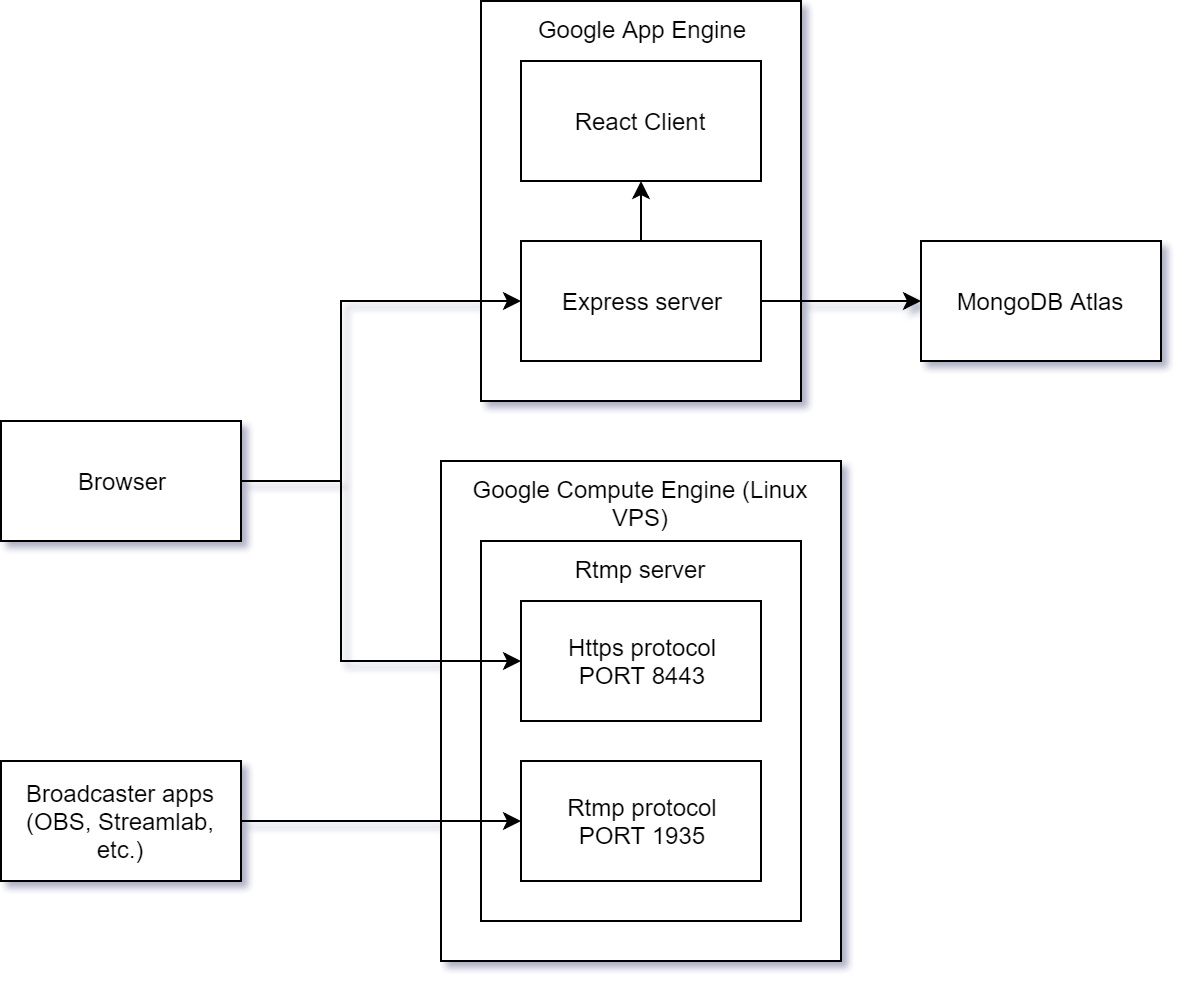

The diagram above was exported from draw.io. Its source (the exported page's mxGraphModel, read from the mxfile embedded in the PNG):
<mxGraphModel dx="1332" dy="836" grid="1" gridSize="10" guides="1" tooltips="1" connect="1" arrows="1" fold="1" page="1" pageScale="1" pageWidth="850" pageHeight="1100" math="0" shadow="0">
  <root>
    <mxCell id="0" />
    <mxCell id="1" parent="0" />
    <mxCell id="eaFAOCg-vSLpkKjdhUhO-32" value="Google Compute Engine (Linux VPS)" style="rounded=0;whiteSpace=wrap;html=1;align=center;verticalAlign=top;" vertex="1" parent="1">
      <mxGeometry x="300" y="330" width="200" height="250" as="geometry" />
    </mxCell>
    <mxCell id="eaFAOCg-vSLpkKjdhUhO-18" value="Google App Engine" style="rounded=0;whiteSpace=wrap;html=1;align=center;verticalAlign=top;" vertex="1" parent="1">
      <mxGeometry x="320" y="100" width="160" height="200" as="geometry" />
    </mxCell>
    <mxCell id="eaFAOCg-vSLpkKjdhUhO-2" value="Rtmp server" style="rounded=0;whiteSpace=wrap;html=1;align=center;horizontal=1;labelPosition=center;verticalLabelPosition=middle;verticalAlign=top;" vertex="1" parent="1">
      <mxGeometry x="320" y="370" width="160" height="190" as="geometry" />
    </mxCell>
    <mxCell id="eaFAOCg-vSLpkKjdhUhO-34" style="edgeStyle=orthogonalEdgeStyle;rounded=0;orthogonalLoop=1;jettySize=auto;html=1;exitX=1;exitY=0.5;exitDx=0;exitDy=0;entryX=0;entryY=0.5;entryDx=0;entryDy=0;" edge="1" parent="1" source="eaFAOCg-vSLpkKjdhUhO-3" target="eaFAOCg-vSLpkKjdhUhO-33">
      <mxGeometry relative="1" as="geometry" />
    </mxCell>
    <mxCell id="eaFAOCg-vSLpkKjdhUhO-42" style="edgeStyle=orthogonalEdgeStyle;rounded=0;orthogonalLoop=1;jettySize=auto;html=1;exitX=0.5;exitY=0;exitDx=0;exitDy=0;entryX=0.5;entryY=1;entryDx=0;entryDy=0;" edge="1" parent="1" source="eaFAOCg-vSLpkKjdhUhO-3" target="eaFAOCg-vSLpkKjdhUhO-5">
      <mxGeometry relative="1" as="geometry" />
    </mxCell>
    <mxCell id="eaFAOCg-vSLpkKjdhUhO-3" value="Express server&lt;br&gt;" style="rounded=0;whiteSpace=wrap;html=1;" vertex="1" parent="1">
      <mxGeometry x="340" y="220" width="120" height="60" as="geometry" />
    </mxCell>
    <mxCell id="eaFAOCg-vSLpkKjdhUhO-5" value="React Client&lt;br&gt;" style="rounded=0;whiteSpace=wrap;html=1;" vertex="1" parent="1">
      <mxGeometry x="340" y="130" width="120" height="60" as="geometry" />
    </mxCell>
    <mxCell id="eaFAOCg-vSLpkKjdhUhO-10" value="Https protocol&lt;br&gt;PORT 8443&lt;br&gt;" style="rounded=0;whiteSpace=wrap;html=1;" vertex="1" parent="1">
      <mxGeometry x="340" y="400" width="120" height="60" as="geometry" />
    </mxCell>
    <mxCell id="eaFAOCg-vSLpkKjdhUhO-11" value="Rtmp protocol&lt;br&gt;PORT 1935&lt;br&gt;" style="rounded=0;whiteSpace=wrap;html=1;" vertex="1" parent="1">
      <mxGeometry x="340" y="480" width="120" height="60" as="geometry" />
    </mxCell>
    <mxCell id="eaFAOCg-vSLpkKjdhUhO-38" style="edgeStyle=orthogonalEdgeStyle;rounded=0;orthogonalLoop=1;jettySize=auto;html=1;exitX=1;exitY=0.5;exitDx=0;exitDy=0;entryX=0;entryY=0.5;entryDx=0;entryDy=0;" edge="1" parent="1" source="eaFAOCg-vSLpkKjdhUhO-22" target="eaFAOCg-vSLpkKjdhUhO-10">
      <mxGeometry relative="1" as="geometry">
        <Array as="points">
          <mxPoint x="250" y="340" />
          <mxPoint x="250" y="430" />
        </Array>
      </mxGeometry>
    </mxCell>
    <mxCell id="eaFAOCg-vSLpkKjdhUhO-41" style="edgeStyle=orthogonalEdgeStyle;rounded=0;orthogonalLoop=1;jettySize=auto;html=1;exitX=1;exitY=0.5;exitDx=0;exitDy=0;entryX=0;entryY=0.5;entryDx=0;entryDy=0;" edge="1" parent="1" source="eaFAOCg-vSLpkKjdhUhO-22" target="eaFAOCg-vSLpkKjdhUhO-3">
      <mxGeometry relative="1" as="geometry">
        <Array as="points">
          <mxPoint x="250" y="340" />
          <mxPoint x="250" y="250" />
        </Array>
      </mxGeometry>
    </mxCell>
    <mxCell id="eaFAOCg-vSLpkKjdhUhO-22" value="Browser" style="rounded=0;whiteSpace=wrap;html=1;align=center;" vertex="1" parent="1">
      <mxGeometry x="80" y="310" width="120" height="60" as="geometry" />
    </mxCell>
    <mxCell id="eaFAOCg-vSLpkKjdhUhO-37" style="edgeStyle=orthogonalEdgeStyle;rounded=0;orthogonalLoop=1;jettySize=auto;html=1;exitX=1;exitY=0.5;exitDx=0;exitDy=0;entryX=0;entryY=0.5;entryDx=0;entryDy=0;" edge="1" parent="1" source="eaFAOCg-vSLpkKjdhUhO-23" target="eaFAOCg-vSLpkKjdhUhO-11">
      <mxGeometry relative="1" as="geometry" />
    </mxCell>
    <mxCell id="eaFAOCg-vSLpkKjdhUhO-23" value="&lt;span&gt;Broadcaster apps&lt;br&gt;(OBS, Streamlab, etc.)&lt;br&gt;&lt;/span&gt;" style="rounded=0;whiteSpace=wrap;html=1;align=center;" vertex="1" parent="1">
      <mxGeometry x="80" y="480" width="120" height="60" as="geometry" />
    </mxCell>
    <mxCell id="eaFAOCg-vSLpkKjdhUhO-33" value="MongoDB Atlas" style="rounded=0;whiteSpace=wrap;html=1;align=center;" vertex="1" parent="1">
      <mxGeometry x="540" y="220" width="120" height="60" as="geometry" />
    </mxCell>
  </root>
</mxGraphModel>